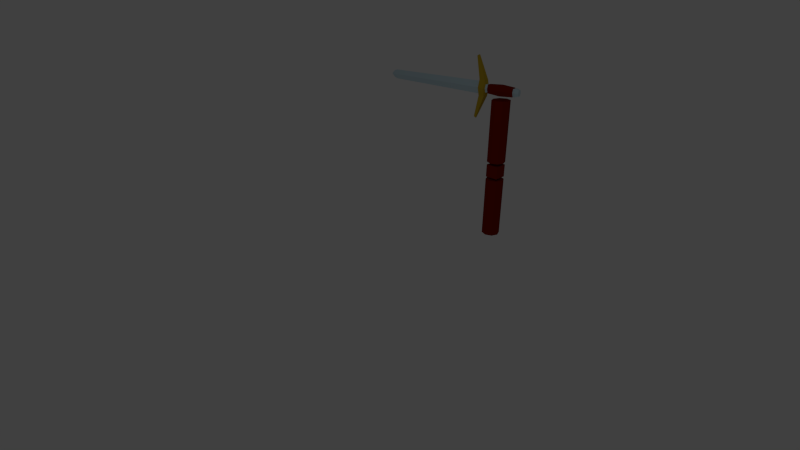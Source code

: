 # Source: slash.blend  (saved by Blender 2.81.16; exported with 4.5.12 LTS)
import bpy
from mathutils import Matrix  # noqa: F401  (used for matrix-valued properties, if any)

bpy.ops.wm.read_factory_settings(use_empty=True)
scene = bpy.context.scene
scene.name = 'Scene'

# ---- collections
col_collection_1 = bpy.data.collections.new('Collection 1'); scene.collection.children.link(col_collection_1)

# ---- materials (node trees are filled in below, after node groups)
mat_brown = bpy.data.materials.new('brown')
mat_brown.alpha_threshold = 0.0
mat_brown.use_transparent_shadow = False
mat_brown.diffuse_color = (0.2266, 0.009081, 0.00167, 1.0)
mat_brown.roughness = 0.5
mat_brown.specular_intensity = 0.0
mat_steel = bpy.data.materials.new('steel')
mat_steel.alpha_threshold = 0.0
mat_steel.use_transparent_shadow = False
mat_steel.diffuse_color = (0.5708, 0.7317, 0.8, 1.0)
mat_steel.roughness = 0.5
mat_gold = bpy.data.materials.new('gold')
mat_gold.alpha_threshold = 0.0
mat_gold.use_transparent_shadow = False
mat_gold.diffuse_color = (0.5815, 0.3919, 0.02271, 1.0)
mat_gold.roughness = 0.5

# ---- material node trees

# ---- world
world_world = bpy.data.worlds.new('World'); scene.world = world_world
world_world.color = (0.05088, 0.05088, 0.05088)
world_world.use_sun_shadow = False
world_world.sun_shadow_jitter_overblur = 0.0
world_world.cycles.sampling_method = 'MANUAL'
world_world.cycles.sample_map_resolution = 256

# ---- cameras
cam_camera = bpy.data.cameras.new('Camera')
cam_camera.clip_end = 100.0
cam_camera.lens = 19.07
cam_camera.sensor_width = 32.0
cam_camera.sensor_height = 18.0
cam_camera.ortho_scale = 7.314
cam_camera.lens_unit = 'FOV'
cam_camera.dof.focus_distance = 0.0
cam_camera.dof.aperture_fstop = 128.0

# ---- lights
light_lamp = bpy.data.lights.new('Lamp', 'POINT')
light_lamp.transmission_factor = 0.0
light_lamp.cutoff_distance = 30.0
light_lamp.energy = 100.0
light_lamp.shadow_buffer_clip_start = 1.001
light_lamp.shadow_soft_size = 0.1
light_lamp.shadow_maximum_resolution = 0.006
light_lamp.use_absolute_resolution = True
light_lamp.cycles.use_multiple_importance_sampling = False

# ---- meshes
me_arm = bpy.data.meshes.new('arm')
me_arm.from_pydata([(0.0, 0.3, 2.6), (0.0, 0.3, 4.6), (0.2121, 0.2121, 2.6), (0.2121, 0.2121, 4.6), (0.3, -1.311e-08, 2.6), (0.3, -1.311e-08, 4.6), (0.2121, -0.2121, 2.6), (0.2121, -0.2121, 4.6), (-2.623e-08, -0.3, 2.6), (-2.623e-08, -0.3, 4.6), (-0.2121, -0.2121, 2.6), (-0.2121, -0.2121, 4.6), (-0.3, 3.577e-09, 2.6), (-0.3, 3.577e-09, 4.6), (-0.2121, 0.2121, 2.6), (-0.2121, 0.2121, 4.6), (-0.21, -0.21, 2.08), (-0.21, -0.21, 2.5), (-0.21, 0.21, 2.08), (-0.21, 0.21, 2.5), (0.21, -0.21, 2.08), (0.21, -0.21, 2.5), (0.21, 0.21, 2.08), (0.21, 0.21, 2.5), (0.0, 0.3, 0.0), (0.0, 0.3, 2.0), (0.2121, 0.2121, 0.0), (0.2121, 0.2121, 2.0), (0.3, -1.311e-08, 0.0), (0.3, -1.311e-08, 2.0), (0.2121, -0.2121, 0.0), (0.2121, -0.2121, 2.0), (-2.623e-08, -0.3, 0.0), (-2.623e-08, -0.3, 2.0), (-0.2121, -0.2121, 0.0), (-0.2121, -0.2121, 2.0), (-0.3, 3.577e-09, 0.0), (-0.3, 3.577e-09, 2.0), (-0.2121, 0.2121, 0.0), (-0.2121, 0.2121, 2.0), (-0.8682, 0.06334, 4.884), (-4.7, 0.0456, 4.884), (-0.8682, -1.107e-06, 5.083), (-4.7, 5.062e-07, 5.043), (-0.8682, -1.161e-06, 4.684), (-4.7, 4.525e-07, 4.724), (-0.8682, -0.06334, 4.884), (-4.7, -0.0456, 4.884), (-0.6149, -0.1583, 4.884), (-0.8366, -0.1267, 4.884), (-0.6149, -0.08867, 4.63), (-0.8366, -0.06334, 4.63), (-0.6149, 0.08867, 4.63), (-0.8366, 0.06334, 4.63), (-0.6149, 0.1583, 4.884), (-0.8366, 0.1267, 4.884), (-0.6149, 0.08867, 5.137), (-0.8366, 0.06334, 5.137), (-0.6149, -0.08867, 5.137), (-0.8366, -0.06334, 5.137), (-0.5832, -0.09501, 4.884), (-0.5832, -0.06334, 4.757), (-0.5832, 0.06333, 4.757), (-0.5832, 0.095, 4.884), (-0.5832, 0.06334, 5.01), (-0.5832, -0.06334, 5.01), (-1.011, -0.01902, 3.934), (-0.9408, -0.02663, 3.897), (-0.9408, 0.02663, 3.897), (-1.011, 0.01902, 3.934), (-1.011, 0.01902, 5.834), (-0.9408, 0.02663, 5.87), (-0.9408, -0.02663, 5.87), (-1.011, -0.01902, 5.834), (0.5188, -0.09501, 4.884), (0.5188, -0.06334, 4.757), (0.5188, 0.06333, 4.757), (0.5188, 0.095, 4.884), (0.5188, 0.06333, 5.01), (0.5188, -0.06334, 5.01), (0.6328, -0.0665, 4.884), (0.6328, -0.04434, 4.795), (0.6328, 0.04433, 4.795), (0.6328, 0.0665, 4.884), (0.6328, 0.04433, 4.972), (0.6328, -0.04434, 4.972), (-0.5015, -0.057, 4.998), (0.4371, -0.057, 4.998), (0.4371, 0.057, 4.998), (-0.5015, 0.057, 4.998), (-0.5015, 0.0855, 4.884), (0.4371, 0.0855, 4.884), (0.4371, 0.057, 4.77), (-0.5015, 0.057, 4.77), (-0.5015, -0.08551, 4.884), (0.4371, -0.08551, 4.884), (-0.5015, -0.057, 4.77), (0.4371, -0.057, 4.77), (-0.4867, -0.0684, 5.021), (0.4223, -0.0684, 5.021), (0.4223, 0.0684, 5.021), (-0.4867, 0.0684, 5.021), (-0.4867, 0.1026, 4.884), (0.4223, 0.1026, 4.884), (0.4223, 0.0684, 4.747), (-0.4867, 0.0684, 4.747), (-0.4867, -0.1026, 4.884), (0.4223, -0.1026, 4.884), (-0.4867, -0.0684, 4.747), (0.4223, -0.0684, 4.747), (-0.03221, -0.08361, 5.051), (-0.03221, 0.0836, 5.051), (-0.03221, 0.1254, 4.884), (-0.03221, 0.0836, 4.717), (-0.03221, -0.1254, 4.884), (-0.03221, -0.08361, 4.717), (-4.843, 5.662e-07, 5.007), (-4.843, 0.03511, 4.884), (-4.843, 5.26e-07, 4.761), (-4.843, -0.03511, 4.884), (-4.985, 6.062e-07, 4.884), (-1.011, -0.01902, 3.934), (-1.011, -0.01902, 3.934), (-0.9408, -0.02663, 3.897), (-0.9408, 0.02663, 3.897), (-0.9408, 0.02663, 3.897), (-1.011, 0.01902, 3.934), (-1.011, 0.01902, 3.934), (-4.7, 5.062e-07, 5.043), (-0.8682, -1.107e-06, 5.083), (-0.8682, -1.107e-06, 5.083), (-0.8682, 0.06334, 4.884), (-0.8682, -0.06334, 4.884), (-4.7, 4.525e-07, 4.724), (-0.8682, -1.161e-06, 4.684), (-0.8682, -1.161e-06, 4.684), (-0.6149, -0.1583, 4.884), (-0.6149, -0.08867, 4.63), (-0.8366, -0.06334, 4.63), (-0.8366, -0.1267, 4.884), (-0.6149, 0.08867, 4.63), (-0.6149, 0.1583, 4.884), (-0.8366, 0.1267, 4.884), (-0.8366, 0.06334, 4.63), (-0.6149, 0.08867, 5.137), (-0.8366, 0.06334, 5.137), (-0.6149, -0.08867, 5.137), (-0.8366, -0.06334, 5.137), (-0.5832, -0.09501, 4.884), (-0.5832, -0.06334, 4.757), (-0.5832, 0.06333, 4.757), (-0.5832, 0.095, 4.884), (-0.5832, 0.06334, 5.01), (-0.5832, -0.06334, 5.01), (-0.9408, -0.02663, 3.897), (-1.011, 0.01902, 5.834), (-0.9408, 0.02663, 5.87), (-0.9408, 0.02663, 5.87), (-0.9408, -0.02663, 5.87), (-0.9408, -0.02663, 5.87), (-1.011, -0.01902, 5.834), (-0.5015, 0.057, 4.77), (-0.5015, -0.057, 4.77), (0.4371, 0.057, 4.77), (0.4371, -0.057, 4.77), (-0.5015, -0.08551, 4.884), (0.4371, -0.08551, 4.884), (-0.5015, 0.057, 4.998), (-0.5015, 0.0855, 4.884), (0.4371, 0.057, 4.998), (0.4371, 0.0855, 4.884), (-0.5015, -0.057, 4.998), (0.4371, -0.057, 4.998), (-4.843, 5.26e-07, 4.761), (-4.985, 6.062e-07, 4.884), (-4.843, 5.662e-07, 5.007)], [], [(0, 1, 3, 2), (2, 3, 5, 4), (4, 5, 7, 6), (6, 7, 9, 8), (8, 9, 11, 10), (10, 11, 13, 12), (3, 1, 15, 13, 11, 9, 7, 5), (14, 15, 1, 0), (12, 13, 15, 14), (0, 2, 4, 6, 8, 10, 12, 14), (17, 19, 18, 16), (19, 23, 22, 18), (23, 21, 20, 22), (21, 17, 16, 20), (16, 18, 22, 20), (21, 23, 19, 17), (24, 25, 27, 26), (26, 27, 29, 28), (28, 29, 31, 30), (30, 31, 33, 32), (32, 33, 35, 34), (34, 35, 37, 36), (27, 25, 39, 37, 35, 33, 31, 29), (38, 39, 25, 24), (36, 37, 39, 38), (24, 26, 28, 30, 32, 34, 36, 38), (41, 128, 129, 131), (43, 47, 132, 130), (47, 133, 134, 132), (45, 41, 131, 135), (136, 139, 138, 137), (51, 143, 126, 122), (52, 53, 142, 141), (141, 142, 145, 144), (58, 59, 139, 136), (57, 147, 160, 155), (146, 48, 148, 153), (51, 49, 44), (44, 40, 55), (55, 40, 42), (57, 42, 147), (42, 46, 49), (169, 172, 79, 78), (143, 51, 44), (143, 44, 55), (57, 55, 42), (147, 42, 49), (49, 46, 44), (54, 56, 152, 151), (50, 140, 150, 149), (56, 146, 153, 152), (48, 50, 149, 148), (140, 54, 151, 150), (123, 121, 127, 124), (137, 138, 66, 154), (53, 52, 125, 69), (140, 50, 67, 68), (156, 155, 160, 158), (144, 145, 70, 157), (59, 58, 159, 73), (146, 56, 71, 72), (78, 79, 85, 84), (163, 170, 77, 76), (172, 166, 74, 79), (170, 169, 78, 77), (166, 164, 75, 74), (164, 163, 76, 75), (80, 81, 82, 83, 84, 85), (76, 77, 83, 82), (74, 75, 81, 80), (79, 74, 80, 85), (77, 78, 84, 83), (75, 76, 82, 81), (61, 62, 161, 162), (109, 104, 92, 97), (60, 61, 162, 165), (107, 109, 97, 95), (63, 64, 167, 168), (103, 100, 88, 91), (65, 60, 165, 171), (99, 107, 95, 87), (62, 63, 168, 161), (104, 103, 91, 92), (64, 65, 171, 167), (100, 99, 87, 88), (89, 86, 98, 101), (111, 110, 99, 100), (93, 90, 102, 105), (113, 112, 103, 104), (86, 94, 106, 98), (110, 114, 107, 99), (90, 89, 101, 102), (112, 111, 100, 103), (94, 96, 108, 106), (114, 115, 109, 107), (96, 93, 105, 108), (115, 113, 104, 109), (108, 105, 113, 115), (106, 108, 115, 114), (102, 101, 111, 112), (98, 106, 114, 110), (105, 102, 112, 113), (101, 98, 110, 111), (41, 45, 173, 117), (47, 43, 116, 119), (128, 41, 117, 175), (133, 47, 119, 118), (117, 173, 174), (175, 117, 174), (118, 119, 120), (119, 116, 120)])
me_arm.polygons.foreach_set('material_index', [0, 0, 0, 0, 0, 0, 0, 0, 0, 0, 0, 0, 0, 0, 0, 0, 0, 0, 0, 0, 0, 0, 0, 0, 0, 0, 1, 1, 1, 1, 2, 2, 2, 2, 2, 2, 2, 2, 2, 2, 2, 2, 1, 2, 2, 2, 2, 2, 2, 2, 2, 2, 2, 2, 2, 2, 2, 2, 2, 2, 2, 1, 1, 1, 1, 1, 1, 1, 1, 1, 1, 1, 1, 1, 0, 1, 0, 1, 0, 1, 0, 1, 0, 1, 0, 0, 0, 0, 0, 0, 0, 0, 0, 0, 0, 0, 0, 0, 0, 0, 0, 0, 0, 1, 1, 1, 1, 1, 1, 1, 1])
_k = set([(40, 42), (40, 44), (42, 46), (43, 116), (43, 130), (44, 46), (45, 135), (45, 173), (48, 50), (48, 146), (49, 51), (49, 147), (50, 67), (51, 122), (52, 125), (52, 141), (53, 69), (53, 142), (54, 56), (54, 140), (55, 57), (55, 143), (56, 71), (57, 155), (58, 136), (58, 159), (59, 73), (59, 139), (60, 61), (60, 65), (61, 62), (62, 63), (63, 64), (64, 65), (66, 138), (66, 154), (67, 68), (68, 140), (69, 125), (70, 145), (70, 157), (71, 72), (72, 146), (73, 159), (86, 89), (86, 94), (87, 88), (87, 95), (88, 91), (89, 90), (90, 93), (91, 92), (92, 97), (93, 96), (94, 96), (95, 97), (116, 120), (118, 120), (118, 133), (121, 123), (121, 127), (122, 126), (123, 124), (124, 127), (126, 143), (128, 129), (128, 175), (129, 131), (130, 132), (131, 135), (132, 134), (133, 134), (136, 137), (137, 154), (138, 139), (141, 144), (142, 145), (144, 157), (147, 160), (148, 149), (148, 153), (149, 150), (150, 151), (151, 152), (152, 153), (155, 156), (156, 158), (158, 160), (161, 162), (161, 168), (162, 165), (163, 164), (163, 170), (164, 166), (165, 171), (166, 172), (167, 168), (167, 171), (169, 170), (169, 172), (173, 174), (174, 175)])
me_arm.attributes.new('sharp_edge', 'BOOLEAN', 'EDGE').data.foreach_set('value', [ (min(e.vertices), max(e.vertices)) in _k for e in me_arm.edges])
me_arm.materials.append(mat_brown)
me_arm.materials.append(mat_steel)
me_arm.materials.append(mat_gold)
me_arm.use_remesh_preserve_volume = False
me_arm.use_remesh_preserve_attributes = False
me_arm.use_mirror_vertex_groups = False
me_arm.update()
arm_squeleton = bpy.data.armatures.new('squeleton')  # bones are not reproduced

# ---- objects
ob_armandsword = bpy.data.objects.new('ArmAndSword', me_arm)
ob_lamp = bpy.data.objects.new('Lamp', light_lamp)
ob_camera = bpy.data.objects.new('Camera', cam_camera)
ob_squeleton = bpy.data.objects.new('squeleton', arm_squeleton)

# ---- transforms, parenting, visibility, modifiers, constraints
ob_armandsword.parent = ob_squeleton
ob_armandsword.location = (0.0, 0.0, 0.0)
ob_armandsword.lineart.crease_threshold = 0.0
_vg = ob_armandsword.vertex_groups.new(name='upperarm')
for _i, _w in zip([4, 6, 8, 10, 12, 16, 17, 18, 19, 20, 21, 22, 23, 24, 25, 26, 27, 28, 29, 30, 31, 32, 33, 34, 35, 36, 37, 38, 39], [0.0, 0.0, 0.0, 0.0, 0.0, 0.986, 0.2008, 0.9813, 0.2042, 0.9995, 0.2063, 0.9899, 0.2, 1.0, 1.0, 1.0, 1.0, 1.0, 1.0, 1.0, 1.0, 1.0, 1.0, 1.0, 1.0, 1.0, 1.0, 1.0, 1.0]): _vg.add([_i], _w, 'REPLACE')
_vg = ob_armandsword.vertex_groups.new(name='forearm')
for _i, _w in zip([0, 1, 2, 3, 4, 5, 6, 7, 8, 9, 10, 11, 12, 13, 14, 15, 16, 17, 18, 19, 20, 21, 22, 23, 28, 30, 32, 34, 35, 36, 48, 60, 63, 65, 74, 75, 76, 77, 78, 79, 80, 81, 82, 83, 84, 85, 86, 87, 88, 89, 90, 91, 92, 93, 94, 95, 96, 97, 98, 99, 100, 101, 102, 103, 104, 105, 106, 107, 108, 109, 110, 111, 112, 113, 114, 115, 136, 148, 151, 153, 161, 162, 163, 164, 165, 166, 167, 168, 169, 170, 171, 172], [1.0, 1.0, 1.0, 1.0, 1.0, 0.9999, 1.0, 0.9999, 1.0, 1.0, 1.0, 1.0, 1.0, 1.0, 1.0, 1.0, 0.1957, 0.9994, 0.1633, 0.9527, 0.1865, 0.9738, 0.1393, 0.9988, 0.0, 0.0, 0.0, 0.0, 0.0, 0.0, 0.0, 0.0, 0.0, 0.0, 5.002e-34, 0.0004503, 0.005038, 6.251e-14, 6.177e-13, 0.0, 1.133e-23, 9.198e-07, 3.15e-06, 2.641e-07, 1.967e-06, 0.0, 0.0, 0.0, 2.678e-19, 0.0, 0.0, 9.945e-12, 1.077e-07, 0.001452, 0.0, 4.388e-36, 0.02916, 3.141e-05, 0.0, 0.0, 2.006e-11, 0.0, 0.0, 9.633e-11, 0.0007921, 0.01795, 0.0, 1.544e-36, 0.04525, 0.002369, 1.839e-37, 6.632e-06, 3.051e-07, 0.05839, 0.0, 0.00462, 0.0, 0.0, 0.0, 0.0, 0.0, 0.0, 1.046e-07, 2.998e-05, 0.0, 4.07e-36, 0.0, 0.0, 2.744e-19, 9.676e-12, 0.0, 0.0]): _vg.add([_i], _w, 'REPLACE')
_vg = ob_armandsword.vertex_groups.new(name='sword')
for _i, _w in zip([0, 1, 2, 3, 4, 5, 6, 7, 8, 9, 10, 11, 12, 13, 14, 15, 17, 19, 21, 23, 40, 41, 42, 43, 44, 45, 46, 47, 48, 49, 50, 51, 52, 53, 54, 55, 56, 57, 58, 59, 60, 61, 62, 63, 64, 65, 66, 67, 68, 69, 70, 71, 72, 73, 74, 75, 76, 77, 78, 79, 80, 81, 82, 83, 84, 85, 86, 87, 88, 89, 90, 91, 92, 93, 94, 95, 96, 97, 98, 99, 100, 101, 102, 103, 104, 105, 106, 107, 108, 109, 110, 111, 112, 113, 114, 115, 116, 117, 118, 119, 120, 121, 122, 123, 124, 125, 126, 127, 128, 129, 130, 131, 132, 133, 134, 135, 136, 137, 138, 139, 140, 141, 142, 143, 144, 145, 146, 147, 148, 149, 150, 151, 152, 153, 154, 155, 156, 157, 158, 159, 160, 161, 162, 163, 164, 165, 166, 167, 168, 169, 170, 171, 172, 173, 174, 175], [0.0, 0.009065, 0.0, 0.0402, 0.0, 0.03787, 0.0, 0.02347, 0.0, 0.009242, 0.0, 0.0002923, 0.0002403, 2.325e-12, 0.0, 2.837e-07, 0.0, 0.0, 0.0, 0.0, 1.0, 1.0, 1.0, 1.0, 1.0, 1.0, 1.0, 1.0, 1.0, 1.0, 1.0, 1.0, 1.0, 1.0, 1.0, 1.0, 1.0, 1.0, 1.0, 1.0, 1.0, 1.0, 1.0, 1.0, 1.0, 1.0, 1.0, 1.0, 1.0, 1.0, 1.0, 1.0, 1.0, 1.0, 1.0, 1.0, 1.0, 1.0, 1.0, 1.0, 1.0, 1.0, 1.0, 1.0, 1.0, 1.0, 1.0, 1.0, 1.0, 1.0, 1.0, 1.0, 1.0, 1.0, 1.0, 1.0, 1.0, 1.0, 1.0, 1.0, 1.0, 1.0, 1.0, 1.0, 1.0, 1.0, 1.0, 1.0, 1.0, 1.0, 1.0, 1.0, 1.0, 1.0, 1.0, 1.0, 1.0, 1.0, 1.0, 1.0, 1.0, 0.9998, 1.0, 0.998, 0.998, 1.0, 1.0, 0.9998, 1.0, 1.0, 1.0, 1.0, 1.0, 1.0, 1.0, 1.0, 1.0, 1.0, 1.0, 1.0, 1.0, 1.0, 1.0, 1.0, 1.0, 1.0, 1.0, 1.0, 1.0, 1.0, 1.0, 1.0, 1.0, 1.0, 1.0, 1.0, 1.0, 1.0, 1.0, 1.0, 1.0, 1.0, 1.0, 1.0, 1.0, 1.0, 1.0, 1.0, 1.0, 1.0, 1.0, 1.0, 1.0, 1.0, 1.0, 1.0]): _vg.add([_i], _w, 'REPLACE')
_m = ob_armandsword.modifiers.new('Armature', 'ARMATURE')
_m.object = ob_squeleton
ob_lamp.location = (4.076, -8.995, 10.9)
ob_lamp.rotation_euler = (0.6503, 0.05522, 1.866)
ob_lamp.lock_rotations_4d = False
ob_lamp.empty_display_type = 'ARROWS'
ob_lamp.color = (0.0, 0.0, 0.0, 0.0)
ob_lamp.lineart.crease_threshold = 0.0
ob_camera.location = (8.766, -12.53, 7.753)
ob_camera.rotation_euler = (1.109, 0.01082, 0.8149)
ob_camera.lock_rotations_4d = False
ob_camera.empty_display_type = 'ARROWS'
ob_camera.color = (0.0, 0.0, 0.0, 0.0)
ob_camera.display_type = 'WIRE'
ob_camera.lineart.crease_threshold = 0.0
ob_squeleton.location = (0.0, 0.0, 0.0)
ob_squeleton.show_in_front = True
ob_squeleton.lineart.crease_threshold = 0.0

# ---- collection membership
col_collection_1.objects.link(ob_armandsword)
col_collection_1.objects.link(ob_lamp)
col_collection_1.objects.link(ob_camera)
col_collection_1.objects.link(ob_squeleton)

# ---- scene / render settings (as saved in the file)
scene.camera = ob_camera
scene.frame_start = 1; scene.frame_end = 30; scene.frame_set(20)
scene.render.engine = 'BLENDER_EEVEE_NEXT'
scene.render.resolution_percentage = 50
scene.render.dither_intensity = 0.0
scene.cycles.use_denoising = False
scene.cycles.samples = 10
scene.cycles.sampling_pattern = 'TABULATED_SOBOL'
scene.cycles.light_sampling_threshold = 0.0
scene.cycles.use_adaptive_sampling = False
scene.cycles.use_light_tree = False
scene.cycles.blur_glossy = 0.0
scene.cycles.pixel_filter_type = 'GAUSSIAN'
scene.cycles.sample_clamp_indirect = 0.0
scene.view_settings.view_transform = 'Standard'
bpy.context.view_layer.update()
